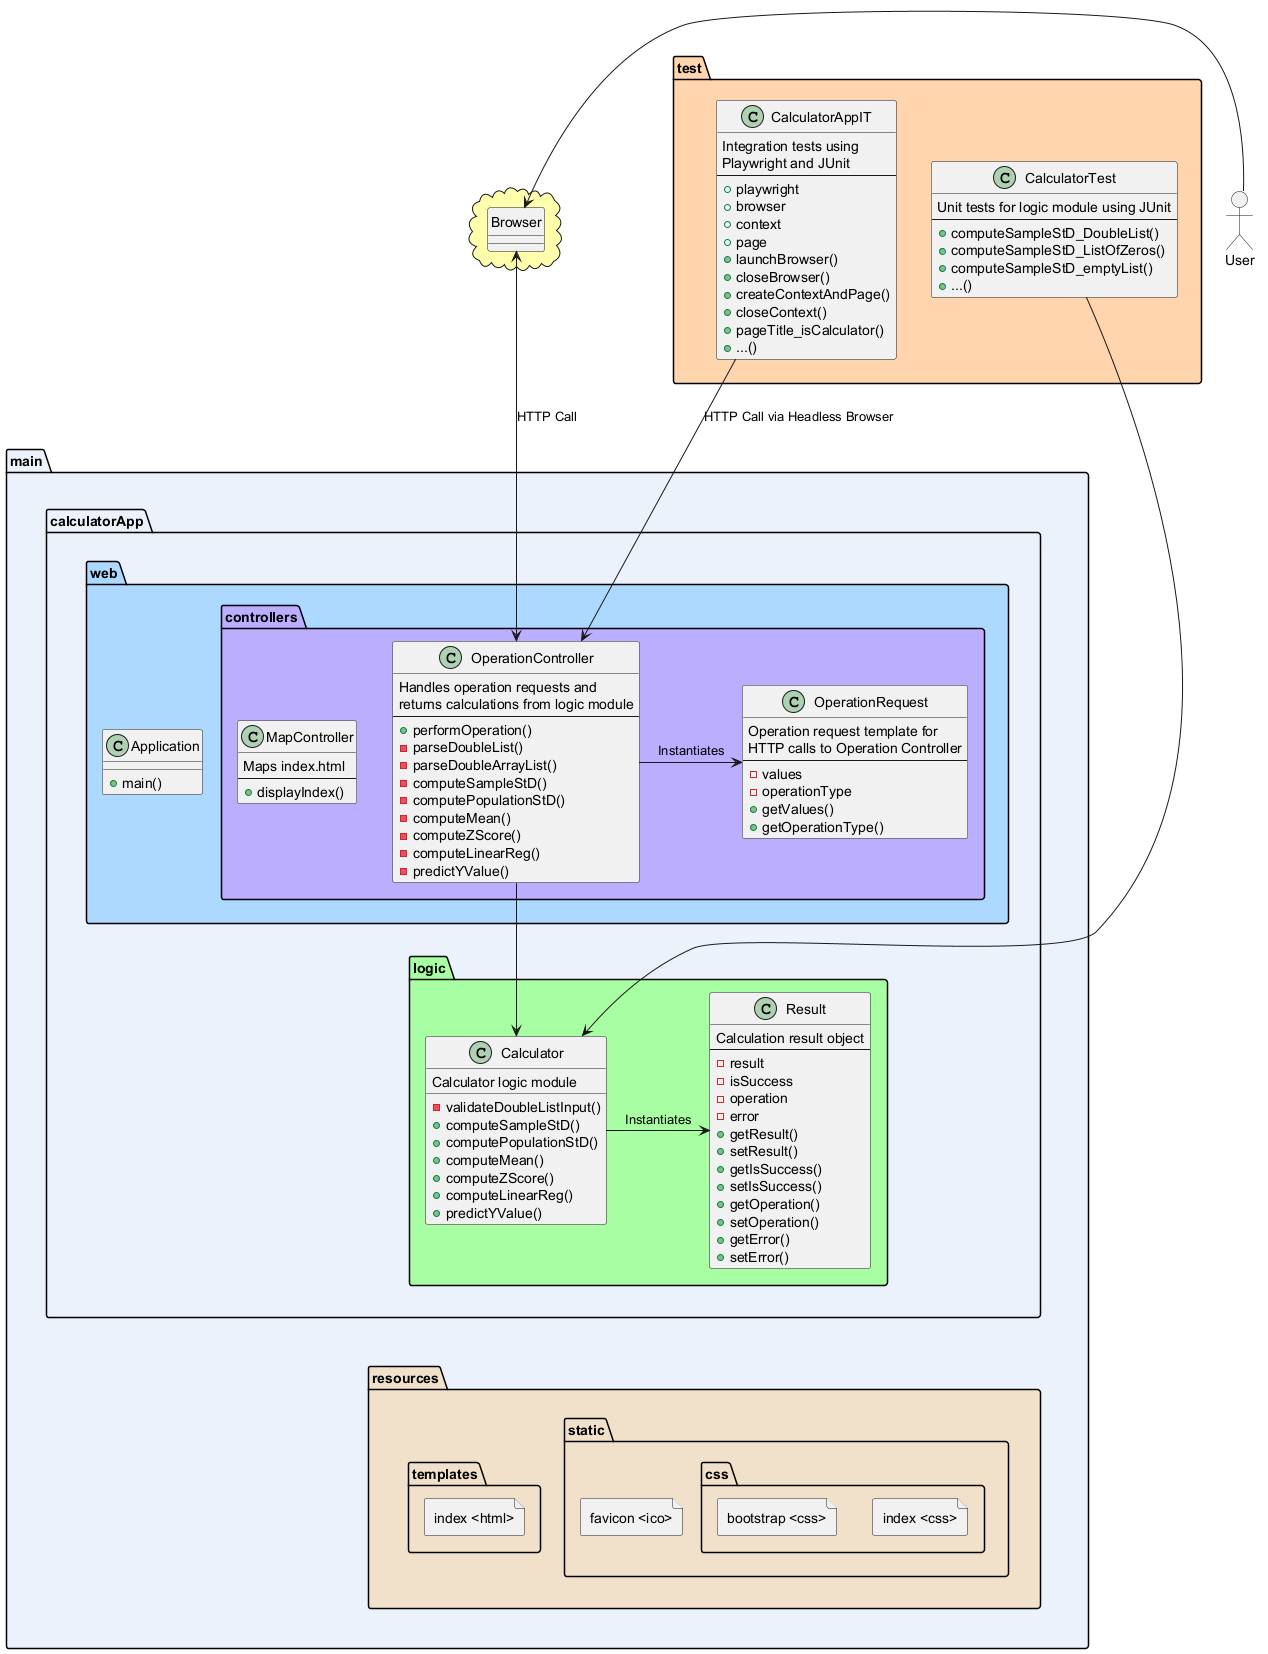

The diagram above was rendered by PlantUML. Its source (embedded in the PNG):
@startuml
allowmixing

package "main" #EBF2FC
{
    folder "resources" #F2E1CA {
        folder "static" {
            folder "css" {
                file "index <css>"
                file "bootstrap <css>"
            }
            file "favicon <ico>"
        }
        folder "templates" {
            file "index <html>"
        }
    }
}

package "main.calculatorApp.logic" #A8FFA3
{
    class Calculator {
        Calculator logic module
        - validateDoubleListInput()
        + computeSampleStD()
        + computePopulationStD()
        + computeMean()
        + computeZScore()
        + computeLinearReg()
        + predictYValue()
    }
    class Result {
        Calculation result object
        --
        - result
        - isSuccess
        - operation
        - error
        + getResult()
        + setResult()
        + getIsSuccess()
        + setIsSuccess()
        + getOperation()
        + setOperation()
        + getError()
        + setError()
    }
}

package "main.calculatorApp.web" #ADD8FF
{
    class Application {
        + main()
    }
}

package "main.calculatorApp.web.controllers" #BBADFF
{
    class MapController {
        Maps index.html
        --
        + displayIndex()
    }
    class OperationRequest {
        Operation request template for 
        HTTP calls to Operation Controller
        --
        - values
        - operationType
        + getValues()
        + getOperationType()
    }
    class OperationController {
        Handles operation requests and
        returns calculations from logic module
        --
        + performOperation()
        - parseDoubleList()
        - parseDoubleArrayList()
        - computeSampleStD()
        - computePopulationStD()
        - computeMean()
        - computeZScore()
        - computeLinearReg()
        - predictYValue()
    }
}

package "test" #FFD5AD
{
  class CalculatorTest {
    Unit tests for logic module using JUnit
    --
    + computeSampleStD_DoubleList()
    + computeSampleStD_ListOfZeros()
    + computeSampleStD_emptyList()
    + ...()
  }
  class CalculatorAppIT {
    Integration tests using
    Playwright and JUnit
    --
    + playwright
    + browser
    + context
    + page
    + launchBrowser()
    + closeBrowser()
    + createContextAndPage()
    + closeContext()
    + pageTitle_isCalculator()
    + ...()
  }    
}


cloud #FFFEAC {
  hide circle
  class Browser
}

actor User

Calculator -> Result : Instantiates
OperationController -> OperationRequest : Instantiates
OperationController --> Calculator
CalculatorAppIT --> OperationController : HTTP Call via Headless Browser 
CalculatorTest --> Calculator

Browser <--> OperationController : HTTP Call
User -> Browser

Browser -[hidden]-> calculatorApp
test -[hidden]-> main
Calculator -[hidden]-> resources

@enduml